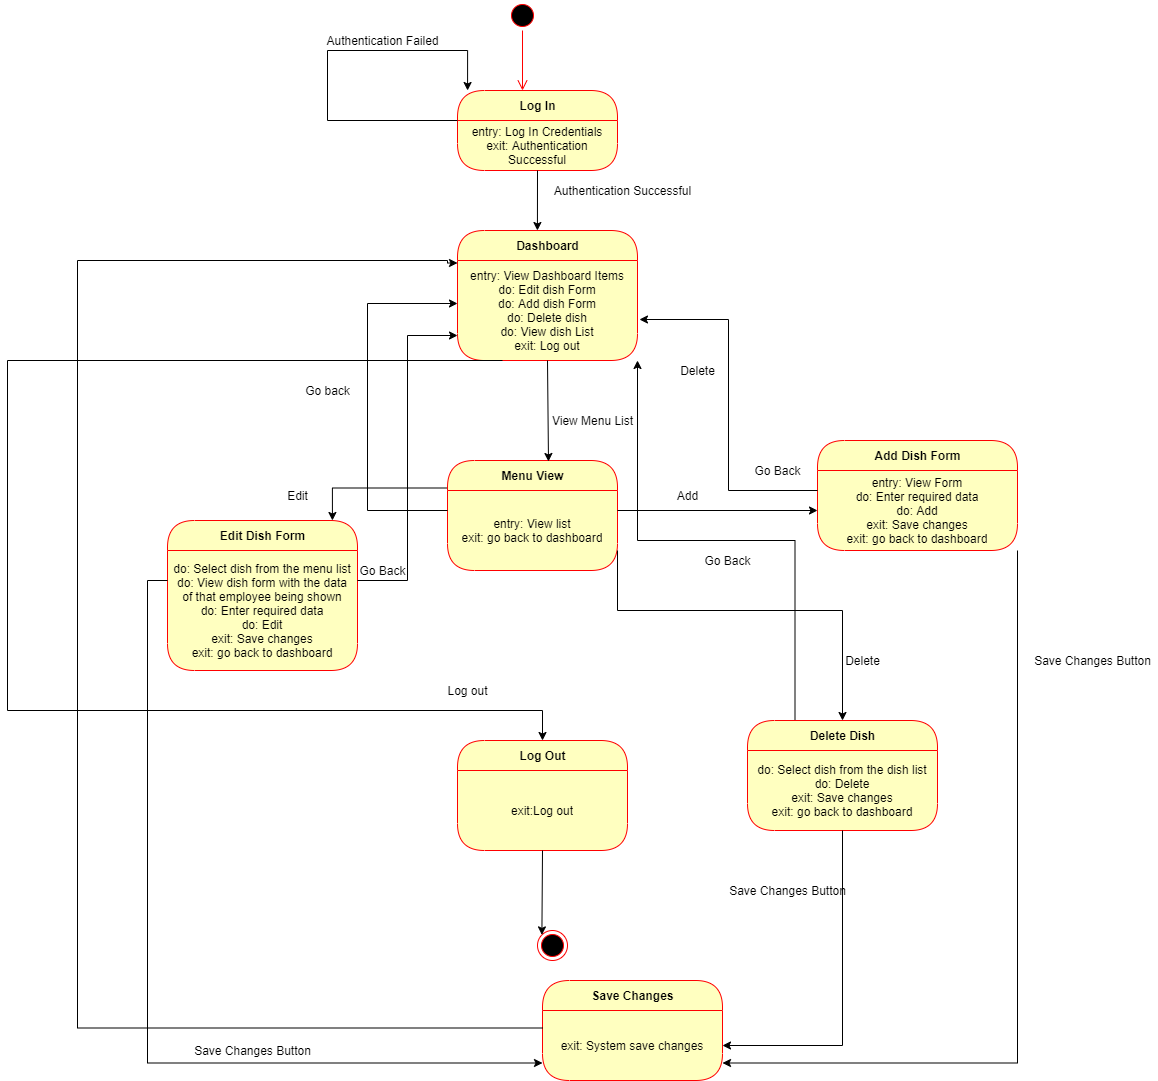

The diagram above was exported from draw.io. Its source (the exported page's mxGraphModel, read from the mxfile embedded in the PNG):
<mxGraphModel dx="1568" dy="450" grid="1" gridSize="10" guides="1" tooltips="1" connect="1" arrows="1" fold="1" page="1" pageScale="1" pageWidth="700" pageHeight="1000" math="0" shadow="0">
  <root>
    <mxCell id="0" />
    <mxCell id="1" parent="0" />
    <mxCell id="0S0uW57U2_IspnA4whxX-1" value="" style="ellipse;html=1;shape=startState;fillColor=#000000;strokeColor=#ff0000;" parent="1" vertex="1">
      <mxGeometry x="360" y="10" width="30" height="30" as="geometry" />
    </mxCell>
    <mxCell id="0S0uW57U2_IspnA4whxX-2" value="" style="edgeStyle=orthogonalEdgeStyle;html=1;verticalAlign=bottom;endArrow=open;endSize=8;strokeColor=#ff0000;" parent="1" source="0S0uW57U2_IspnA4whxX-1" edge="1">
      <mxGeometry relative="1" as="geometry">
        <mxPoint x="375" y="100" as="targetPoint" />
      </mxGeometry>
    </mxCell>
    <mxCell id="0S0uW57U2_IspnA4whxX-3" value="Log In" style="swimlane;html=1;fontStyle=1;align=center;verticalAlign=middle;childLayout=stackLayout;horizontal=1;startSize=30;horizontalStack=0;resizeParent=0;resizeLast=1;container=0;fontColor=#000000;collapsible=0;rounded=1;arcSize=30;strokeColor=#ff0000;fillColor=#ffffc0;swimlaneFillColor=#ffffc0;dropTarget=0;" parent="1" vertex="1">
      <mxGeometry x="310" y="100" width="160" height="80" as="geometry" />
    </mxCell>
    <mxCell id="0S0uW57U2_IspnA4whxX-4" value="entry: Log In Credentials&lt;br&gt;exit: Authentication Successful" style="text;html=1;strokeColor=none;fillColor=none;align=center;verticalAlign=middle;spacingLeft=4;spacingRight=4;whiteSpace=wrap;overflow=hidden;rotatable=0;fontColor=#000000;" parent="0S0uW57U2_IspnA4whxX-3" vertex="1">
      <mxGeometry y="30" width="160" height="50" as="geometry" />
    </mxCell>
    <mxCell id="0S0uW57U2_IspnA4whxX-5" style="edgeStyle=orthogonalEdgeStyle;rounded=0;orthogonalLoop=1;jettySize=auto;html=1;exitX=0;exitY=0;exitDx=0;exitDy=0;entryX=0.063;entryY=0;entryDx=0;entryDy=0;entryPerimeter=0;" parent="0S0uW57U2_IspnA4whxX-3" source="0S0uW57U2_IspnA4whxX-4" target="0S0uW57U2_IspnA4whxX-3" edge="1">
      <mxGeometry relative="1" as="geometry">
        <mxPoint x="-90" y="-80" as="targetPoint" />
        <Array as="points">
          <mxPoint x="-130" y="30" />
          <mxPoint x="-130" y="-40" />
          <mxPoint x="10" y="-40" />
        </Array>
      </mxGeometry>
    </mxCell>
    <mxCell id="0S0uW57U2_IspnA4whxX-6" value="Authentication Failed" style="text;html=1;align=center;verticalAlign=middle;resizable=0;points=[];autosize=1;strokeColor=none;" parent="1" vertex="1">
      <mxGeometry x="170" y="40" width="130" height="20" as="geometry" />
    </mxCell>
    <mxCell id="0S0uW57U2_IspnA4whxX-7" value="Authentication Successful" style="text;html=1;align=center;verticalAlign=middle;resizable=0;points=[];autosize=1;strokeColor=none;" parent="1" vertex="1">
      <mxGeometry x="400" y="190" width="150" height="20" as="geometry" />
    </mxCell>
    <mxCell id="0S0uW57U2_IspnA4whxX-8" value="Dashboard" style="swimlane;html=1;fontStyle=1;align=center;verticalAlign=middle;childLayout=stackLayout;horizontal=1;startSize=30;horizontalStack=0;resizeParent=0;resizeLast=1;container=0;fontColor=#000000;collapsible=0;rounded=1;arcSize=30;strokeColor=#ff0000;fillColor=#ffffc0;swimlaneFillColor=#ffffc0;dropTarget=0;" parent="1" vertex="1">
      <mxGeometry x="310" y="240" width="180" height="130" as="geometry" />
    </mxCell>
    <mxCell id="0S0uW57U2_IspnA4whxX-9" value="entry: View Dashboard Items&lt;br&gt;do: Edit dish Form&lt;br&gt;do: Add dish Form&lt;br&gt;do: Delete dish&lt;br&gt;do: View dish List&lt;br&gt;exit: Log out" style="text;html=1;strokeColor=none;fillColor=none;align=center;verticalAlign=middle;spacingLeft=4;spacingRight=4;whiteSpace=wrap;overflow=hidden;rotatable=0;fontColor=#000000;" parent="0S0uW57U2_IspnA4whxX-8" vertex="1">
      <mxGeometry y="30" width="180" height="100" as="geometry" />
    </mxCell>
    <mxCell id="0S0uW57U2_IspnA4whxX-10" value="entry: View Dashboard Items&lt;br&gt;do: Edit Supplier Form&lt;br&gt;do: Add Supplier Form&lt;br&gt;do: Delete Supplier Form&lt;br&gt;do: View Supplier List&lt;br&gt;do: Make Purchase&lt;br&gt;" style="text;html=1;strokeColor=none;fillColor=none;align=center;verticalAlign=middle;spacingLeft=4;spacingRight=4;whiteSpace=wrap;overflow=hidden;rotatable=0;fontColor=#000000;" parent="0S0uW57U2_IspnA4whxX-8" vertex="1">
      <mxGeometry y="130" width="180" as="geometry" />
    </mxCell>
    <mxCell id="0S0uW57U2_IspnA4whxX-11" value="Edit Dish Form" style="swimlane;html=1;fontStyle=1;align=center;verticalAlign=middle;childLayout=stackLayout;horizontal=1;startSize=30;horizontalStack=0;resizeParent=0;resizeLast=1;container=0;fontColor=#000000;collapsible=0;rounded=1;arcSize=30;strokeColor=#ff0000;fillColor=#ffffc0;swimlaneFillColor=#ffffc0;dropTarget=0;" parent="1" vertex="1">
      <mxGeometry x="20" y="530" width="190" height="150" as="geometry" />
    </mxCell>
    <mxCell id="0S0uW57U2_IspnA4whxX-12" value="do: Select dish from the menu list&lt;br&gt;do: View dish form with the data of that employee being shown&lt;br&gt;do: Enter required data&lt;br&gt;do: Edit&lt;br&gt;exit: Save changes&lt;br&gt;exit: go back to dashboard" style="text;html=1;strokeColor=none;fillColor=none;align=center;verticalAlign=middle;spacingLeft=4;spacingRight=4;whiteSpace=wrap;overflow=hidden;rotatable=0;fontColor=#000000;" parent="0S0uW57U2_IspnA4whxX-11" vertex="1">
      <mxGeometry y="30" width="190" height="120" as="geometry" />
    </mxCell>
    <mxCell id="0S0uW57U2_IspnA4whxX-13" value="Go Back" style="text;html=1;align=center;verticalAlign=middle;resizable=0;points=[];autosize=1;strokeColor=none;" parent="1" vertex="1">
      <mxGeometry x="205" y="570" width="60" height="20" as="geometry" />
    </mxCell>
    <mxCell id="0S0uW57U2_IspnA4whxX-14" value="Add Dish Form" style="swimlane;html=1;fontStyle=1;align=center;verticalAlign=middle;childLayout=stackLayout;horizontal=1;startSize=30;horizontalStack=0;resizeParent=0;resizeLast=1;container=0;fontColor=#000000;collapsible=0;rounded=1;arcSize=30;strokeColor=#ff0000;fillColor=#ffffc0;swimlaneFillColor=#ffffc0;dropTarget=0;" parent="1" vertex="1">
      <mxGeometry x="670" y="450" width="200" height="110" as="geometry" />
    </mxCell>
    <mxCell id="0S0uW57U2_IspnA4whxX-15" value="entry: View Form&lt;br&gt;do: Enter required data&lt;br&gt;do: Add&lt;br&gt;exit: Save changes&lt;br&gt;exit: go back to dashboard" style="text;html=1;strokeColor=none;fillColor=none;align=center;verticalAlign=middle;spacingLeft=4;spacingRight=4;whiteSpace=wrap;overflow=hidden;rotatable=0;fontColor=#000000;" parent="0S0uW57U2_IspnA4whxX-14" vertex="1">
      <mxGeometry y="30" width="200" height="80" as="geometry" />
    </mxCell>
    <mxCell id="0S0uW57U2_IspnA4whxX-54" value="entry: View Form&lt;br&gt;do: Enter required data&lt;br&gt;do: Add&lt;br&gt;exit: Save changes&lt;br&gt;exit: go back to dashboard" style="text;html=1;strokeColor=none;fillColor=none;align=center;verticalAlign=middle;spacingLeft=4;spacingRight=4;whiteSpace=wrap;overflow=hidden;rotatable=0;fontColor=#000000;" parent="0S0uW57U2_IspnA4whxX-14" vertex="1">
      <mxGeometry y="110" width="200" as="geometry" />
    </mxCell>
    <mxCell id="0S0uW57U2_IspnA4whxX-16" value="Go Back" style="text;html=1;align=center;verticalAlign=middle;resizable=0;points=[];autosize=1;strokeColor=none;" parent="1" vertex="1">
      <mxGeometry x="600" y="470" width="60" height="20" as="geometry" />
    </mxCell>
    <mxCell id="LbdqzfEvOB3BjIpwmEEg-1" style="edgeStyle=orthogonalEdgeStyle;rounded=0;orthogonalLoop=1;jettySize=auto;html=1;exitX=0.25;exitY=0;exitDx=0;exitDy=0;entryX=1;entryY=1;entryDx=0;entryDy=0;" edge="1" parent="1" source="0S0uW57U2_IspnA4whxX-17" target="0S0uW57U2_IspnA4whxX-9">
      <mxGeometry relative="1" as="geometry" />
    </mxCell>
    <mxCell id="0S0uW57U2_IspnA4whxX-17" value="Delete Dish" style="swimlane;html=1;fontStyle=1;align=center;verticalAlign=middle;childLayout=stackLayout;horizontal=1;startSize=30;horizontalStack=0;resizeParent=0;resizeLast=1;container=0;fontColor=#000000;collapsible=0;rounded=1;arcSize=30;strokeColor=#ff0000;fillColor=#ffffc0;swimlaneFillColor=#ffffc0;dropTarget=0;" parent="1" vertex="1">
      <mxGeometry x="600" y="730" width="190" height="110" as="geometry" />
    </mxCell>
    <mxCell id="0S0uW57U2_IspnA4whxX-18" value="do: Select dish from the dish list&lt;br&gt;do: Delete&lt;br&gt;exit: Save changes&lt;br&gt;exit: go back to dashboard" style="text;html=1;strokeColor=none;fillColor=none;align=center;verticalAlign=middle;spacingLeft=4;spacingRight=4;whiteSpace=wrap;overflow=hidden;rotatable=0;fontColor=#000000;" parent="0S0uW57U2_IspnA4whxX-17" vertex="1">
      <mxGeometry y="30" width="190" height="80" as="geometry" />
    </mxCell>
    <mxCell id="0S0uW57U2_IspnA4whxX-19" value="Go Back" style="text;html=1;align=center;verticalAlign=middle;resizable=0;points=[];autosize=1;strokeColor=none;" parent="1" vertex="1">
      <mxGeometry x="550" y="560" width="60" height="20" as="geometry" />
    </mxCell>
    <mxCell id="0S0uW57U2_IspnA4whxX-20" style="edgeStyle=elbowEdgeStyle;rounded=0;orthogonalLoop=1;jettySize=auto;html=1;exitX=1;exitY=0.25;exitDx=0;exitDy=0;entryX=0;entryY=0.75;entryDx=0;entryDy=0;" parent="1" source="0S0uW57U2_IspnA4whxX-12" target="0S0uW57U2_IspnA4whxX-9" edge="1">
      <mxGeometry relative="1" as="geometry" />
    </mxCell>
    <mxCell id="0S0uW57U2_IspnA4whxX-21" style="edgeStyle=elbowEdgeStyle;rounded=0;orthogonalLoop=1;jettySize=auto;html=1;exitX=0;exitY=0.25;exitDx=0;exitDy=0;entryX=1.011;entryY=0.59;entryDx=0;entryDy=0;entryPerimeter=0;" parent="1" source="0S0uW57U2_IspnA4whxX-15" target="0S0uW57U2_IspnA4whxX-9" edge="1">
      <mxGeometry relative="1" as="geometry" />
    </mxCell>
    <mxCell id="0S0uW57U2_IspnA4whxX-22" style="edgeStyle=orthogonalEdgeStyle;rounded=0;orthogonalLoop=1;jettySize=auto;html=1;exitX=0;exitY=0.25;exitDx=0;exitDy=0;entryX=0.868;entryY=0;entryDx=0;entryDy=0;entryPerimeter=0;" parent="1" source="0S0uW57U2_IspnA4whxX-23" target="0S0uW57U2_IspnA4whxX-11" edge="1">
      <mxGeometry relative="1" as="geometry" />
    </mxCell>
    <mxCell id="0S0uW57U2_IspnA4whxX-23" value="Menu View" style="swimlane;html=1;fontStyle=1;align=center;verticalAlign=middle;childLayout=stackLayout;horizontal=1;startSize=30;horizontalStack=0;resizeParent=0;resizeLast=1;container=0;fontColor=#000000;collapsible=0;rounded=1;arcSize=30;strokeColor=#ff0000;fillColor=#ffffc0;swimlaneFillColor=#ffffc0;dropTarget=0;" parent="1" vertex="1">
      <mxGeometry x="300" y="470" width="170" height="110" as="geometry" />
    </mxCell>
    <mxCell id="0S0uW57U2_IspnA4whxX-24" value="entry: View list&lt;br&gt;exit: go back to dashboard" style="text;html=1;strokeColor=none;fillColor=none;align=center;verticalAlign=middle;spacingLeft=4;spacingRight=4;whiteSpace=wrap;overflow=hidden;rotatable=0;fontColor=#000000;" parent="0S0uW57U2_IspnA4whxX-23" vertex="1">
      <mxGeometry y="30" width="170" height="80" as="geometry" />
    </mxCell>
    <mxCell id="0S0uW57U2_IspnA4whxX-26" value="Delete" style="text;html=1;align=center;verticalAlign=middle;resizable=0;points=[];autosize=1;strokeColor=none;" parent="1" vertex="1">
      <mxGeometry x="525" y="370" width="50" height="20" as="geometry" />
    </mxCell>
    <mxCell id="0S0uW57U2_IspnA4whxX-27" value="Save Changes" style="swimlane;html=1;fontStyle=1;align=center;verticalAlign=middle;childLayout=stackLayout;horizontal=1;startSize=30;horizontalStack=0;resizeParent=0;resizeLast=1;container=0;fontColor=#000000;collapsible=0;rounded=1;arcSize=30;strokeColor=#ff0000;fillColor=#ffffc0;swimlaneFillColor=#ffffc0;dropTarget=0;" parent="1" vertex="1">
      <mxGeometry x="395" y="990" width="180" height="100" as="geometry" />
    </mxCell>
    <mxCell id="0S0uW57U2_IspnA4whxX-28" value="exit: System save changes" style="text;html=1;strokeColor=none;fillColor=none;align=center;verticalAlign=middle;spacingLeft=4;spacingRight=4;whiteSpace=wrap;overflow=hidden;rotatable=0;fontColor=#000000;" parent="0S0uW57U2_IspnA4whxX-27" vertex="1">
      <mxGeometry y="30" width="180" height="70" as="geometry" />
    </mxCell>
    <mxCell id="0S0uW57U2_IspnA4whxX-29" value="exit: System save changes" style="text;html=1;strokeColor=none;fillColor=none;align=center;verticalAlign=middle;spacingLeft=4;spacingRight=4;whiteSpace=wrap;overflow=hidden;rotatable=0;fontColor=#000000;" parent="0S0uW57U2_IspnA4whxX-27" vertex="1">
      <mxGeometry y="100" width="180" as="geometry" />
    </mxCell>
    <mxCell id="0S0uW57U2_IspnA4whxX-30" style="edgeStyle=none;rounded=0;orthogonalLoop=1;jettySize=auto;html=1;exitX=0.5;exitY=0;exitDx=0;exitDy=0;" parent="0S0uW57U2_IspnA4whxX-27" source="0S0uW57U2_IspnA4whxX-28" target="0S0uW57U2_IspnA4whxX-28" edge="1">
      <mxGeometry relative="1" as="geometry" />
    </mxCell>
    <mxCell id="0S0uW57U2_IspnA4whxX-31" value="Save Changes Button" style="text;html=1;align=center;verticalAlign=middle;resizable=0;points=[];autosize=1;strokeColor=none;" parent="1" vertex="1">
      <mxGeometry x="575" y="890" width="130" height="20" as="geometry" />
    </mxCell>
    <mxCell id="0S0uW57U2_IspnA4whxX-32" value="Save Changes Button" style="text;html=1;align=center;verticalAlign=middle;resizable=0;points=[];autosize=1;strokeColor=none;" parent="1" vertex="1">
      <mxGeometry x="880" y="660" width="130" height="20" as="geometry" />
    </mxCell>
    <mxCell id="0S0uW57U2_IspnA4whxX-33" value="Save Changes Button" style="text;html=1;align=center;verticalAlign=middle;resizable=0;points=[];autosize=1;strokeColor=none;" parent="1" vertex="1">
      <mxGeometry x="40" y="1050" width="130" height="20" as="geometry" />
    </mxCell>
    <mxCell id="0S0uW57U2_IspnA4whxX-34" style="edgeStyle=orthogonalEdgeStyle;rounded=0;orthogonalLoop=1;jettySize=auto;html=1;exitX=1;exitY=1;exitDx=0;exitDy=0;entryX=1;entryY=0.75;entryDx=0;entryDy=0;" parent="1" source="0S0uW57U2_IspnA4whxX-15" target="0S0uW57U2_IspnA4whxX-28" edge="1">
      <mxGeometry relative="1" as="geometry" />
    </mxCell>
    <mxCell id="0S0uW57U2_IspnA4whxX-35" style="edgeStyle=orthogonalEdgeStyle;rounded=0;orthogonalLoop=1;jettySize=auto;html=1;exitX=0;exitY=0.25;exitDx=0;exitDy=0;entryX=0;entryY=0.75;entryDx=0;entryDy=0;" parent="1" source="0S0uW57U2_IspnA4whxX-12" target="0S0uW57U2_IspnA4whxX-28" edge="1">
      <mxGeometry relative="1" as="geometry" />
    </mxCell>
    <mxCell id="0S0uW57U2_IspnA4whxX-36" style="edgeStyle=none;rounded=0;orthogonalLoop=1;jettySize=auto;html=1;exitX=0.5;exitY=1;exitDx=0;exitDy=0;entryX=0.444;entryY=0;entryDx=0;entryDy=0;entryPerimeter=0;" parent="1" source="0S0uW57U2_IspnA4whxX-4" target="0S0uW57U2_IspnA4whxX-8" edge="1">
      <mxGeometry relative="1" as="geometry" />
    </mxCell>
    <mxCell id="0S0uW57U2_IspnA4whxX-37" value="Edit" style="text;html=1;align=center;verticalAlign=middle;resizable=0;points=[];autosize=1;strokeColor=none;" parent="1" vertex="1">
      <mxGeometry x="130" y="495" width="40" height="20" as="geometry" />
    </mxCell>
    <mxCell id="0S0uW57U2_IspnA4whxX-38" value="Add" style="text;html=1;align=center;verticalAlign=middle;resizable=0;points=[];autosize=1;strokeColor=none;" parent="1" vertex="1">
      <mxGeometry x="520" y="495" width="40" height="20" as="geometry" />
    </mxCell>
    <mxCell id="0S0uW57U2_IspnA4whxX-39" value="Delete" style="text;html=1;align=center;verticalAlign=middle;resizable=0;points=[];autosize=1;strokeColor=none;" parent="1" vertex="1">
      <mxGeometry x="690" y="660" width="50" height="20" as="geometry" />
    </mxCell>
    <mxCell id="0S0uW57U2_IspnA4whxX-40" style="edgeStyle=none;rounded=0;orthogonalLoop=1;jettySize=auto;html=1;exitX=0.5;exitY=1;exitDx=0;exitDy=0;entryX=0.594;entryY=0.009;entryDx=0;entryDy=0;entryPerimeter=0;" parent="1" source="0S0uW57U2_IspnA4whxX-9" target="0S0uW57U2_IspnA4whxX-23" edge="1">
      <mxGeometry relative="1" as="geometry" />
    </mxCell>
    <mxCell id="0S0uW57U2_IspnA4whxX-41" value="View Menu List" style="text;html=1;align=center;verticalAlign=middle;resizable=0;points=[];autosize=1;strokeColor=none;" parent="1" vertex="1">
      <mxGeometry x="395" y="420" width="100" height="20" as="geometry" />
    </mxCell>
    <mxCell id="0S0uW57U2_IspnA4whxX-42" style="edgeStyle=none;rounded=0;orthogonalLoop=1;jettySize=auto;html=1;exitX=1;exitY=0.25;exitDx=0;exitDy=0;entryX=0;entryY=0.5;entryDx=0;entryDy=0;" parent="1" source="0S0uW57U2_IspnA4whxX-24" target="0S0uW57U2_IspnA4whxX-15" edge="1">
      <mxGeometry relative="1" as="geometry" />
    </mxCell>
    <mxCell id="0S0uW57U2_IspnA4whxX-43" style="edgeStyle=orthogonalEdgeStyle;rounded=0;orthogonalLoop=1;jettySize=auto;html=1;exitX=1;exitY=0.75;exitDx=0;exitDy=0;" parent="1" source="0S0uW57U2_IspnA4whxX-24" target="0S0uW57U2_IspnA4whxX-17" edge="1">
      <mxGeometry relative="1" as="geometry">
        <Array as="points">
          <mxPoint x="470" y="620" />
          <mxPoint x="695" y="620" />
        </Array>
      </mxGeometry>
    </mxCell>
    <mxCell id="0S0uW57U2_IspnA4whxX-44" style="edgeStyle=orthogonalEdgeStyle;rounded=0;orthogonalLoop=1;jettySize=auto;html=1;exitX=0.5;exitY=1;exitDx=0;exitDy=0;entryX=1;entryY=0.5;entryDx=0;entryDy=0;" parent="1" source="0S0uW57U2_IspnA4whxX-18" target="0S0uW57U2_IspnA4whxX-28" edge="1">
      <mxGeometry relative="1" as="geometry" />
    </mxCell>
    <mxCell id="0S0uW57U2_IspnA4whxX-45" value="Go back" style="text;html=1;align=center;verticalAlign=middle;resizable=0;points=[];autosize=1;strokeColor=none;" parent="1" vertex="1">
      <mxGeometry x="150" y="390" width="60" height="20" as="geometry" />
    </mxCell>
    <mxCell id="0S0uW57U2_IspnA4whxX-46" style="edgeStyle=orthogonalEdgeStyle;rounded=0;orthogonalLoop=1;jettySize=auto;html=1;exitX=0;exitY=0.25;exitDx=0;exitDy=0;entryX=0;entryY=0.25;entryDx=0;entryDy=0;" parent="1" source="0S0uW57U2_IspnA4whxX-28" target="0S0uW57U2_IspnA4whxX-8" edge="1">
      <mxGeometry relative="1" as="geometry">
        <mxPoint x="300" y="250" as="targetPoint" />
        <Array as="points">
          <mxPoint x="-70" y="1038" />
          <mxPoint x="-70" y="270" />
          <mxPoint x="300" y="270" />
          <mxPoint x="300" y="273" />
        </Array>
      </mxGeometry>
    </mxCell>
    <mxCell id="0S0uW57U2_IspnA4whxX-47" value="Log Out" style="swimlane;html=1;fontStyle=1;align=center;verticalAlign=middle;childLayout=stackLayout;horizontal=1;startSize=30;horizontalStack=0;resizeParent=0;resizeLast=1;container=0;fontColor=#000000;collapsible=0;rounded=1;arcSize=30;strokeColor=#ff0000;fillColor=#ffffc0;swimlaneFillColor=#ffffc0;dropTarget=0;" parent="1" vertex="1">
      <mxGeometry x="310" y="750" width="170" height="110" as="geometry" />
    </mxCell>
    <mxCell id="0S0uW57U2_IspnA4whxX-48" value="exit:Log out" style="text;html=1;strokeColor=none;fillColor=none;align=center;verticalAlign=middle;spacingLeft=4;spacingRight=4;whiteSpace=wrap;overflow=hidden;rotatable=0;fontColor=#000000;" parent="0S0uW57U2_IspnA4whxX-47" vertex="1">
      <mxGeometry y="30" width="170" height="80" as="geometry" />
    </mxCell>
    <mxCell id="0S0uW57U2_IspnA4whxX-49" value="" style="ellipse;html=1;shape=endState;fillColor=#000000;strokeColor=#ff0000;" parent="1" vertex="1">
      <mxGeometry x="390" y="940" width="30" height="30" as="geometry" />
    </mxCell>
    <mxCell id="0S0uW57U2_IspnA4whxX-50" value="Log out" style="text;html=1;align=center;verticalAlign=middle;resizable=0;points=[];autosize=1;strokeColor=none;" parent="1" vertex="1">
      <mxGeometry x="290" y="690" width="60" height="20" as="geometry" />
    </mxCell>
    <mxCell id="0S0uW57U2_IspnA4whxX-51" style="edgeStyle=none;rounded=0;orthogonalLoop=1;jettySize=auto;html=1;exitX=0.5;exitY=1;exitDx=0;exitDy=0;entryX=0;entryY=0;entryDx=0;entryDy=0;" parent="1" source="0S0uW57U2_IspnA4whxX-48" target="0S0uW57U2_IspnA4whxX-49" edge="1">
      <mxGeometry relative="1" as="geometry" />
    </mxCell>
    <mxCell id="0S0uW57U2_IspnA4whxX-52" style="edgeStyle=orthogonalEdgeStyle;rounded=0;orthogonalLoop=1;jettySize=auto;html=1;exitX=0;exitY=0.25;exitDx=0;exitDy=0;entryX=0;entryY=0.43;entryDx=0;entryDy=0;entryPerimeter=0;" parent="1" source="0S0uW57U2_IspnA4whxX-24" target="0S0uW57U2_IspnA4whxX-9" edge="1">
      <mxGeometry relative="1" as="geometry">
        <Array as="points">
          <mxPoint x="220" y="520" />
          <mxPoint x="220" y="313" />
        </Array>
      </mxGeometry>
    </mxCell>
    <mxCell id="0S0uW57U2_IspnA4whxX-53" style="edgeStyle=orthogonalEdgeStyle;rounded=0;orthogonalLoop=1;jettySize=auto;html=1;exitX=0.25;exitY=1;exitDx=0;exitDy=0;" parent="1" source="0S0uW57U2_IspnA4whxX-9" target="0S0uW57U2_IspnA4whxX-47" edge="1">
      <mxGeometry relative="1" as="geometry">
        <Array as="points">
          <mxPoint x="-140" y="370" />
          <mxPoint x="-140" y="720" />
          <mxPoint x="395" y="720" />
        </Array>
      </mxGeometry>
    </mxCell>
  </root>
</mxGraphModel>